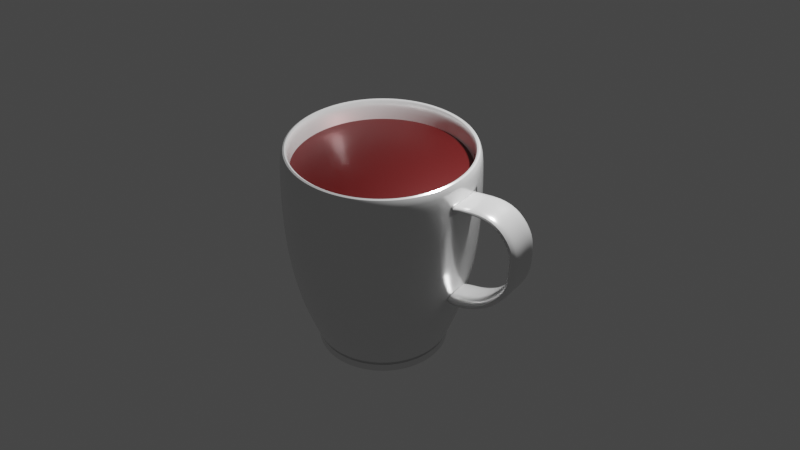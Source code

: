 # Source: Coffee.blend  (saved by Blender 3.5.10; exported with 4.5.12 LTS)
import bpy
from mathutils import Matrix  # noqa: F401  (used for matrix-valued properties, if any)

bpy.ops.wm.read_factory_settings(use_empty=True)
scene = bpy.context.scene
scene.name = 'Scene'

# ---- collections
col_collection = bpy.data.collections.new('Collection'); scene.collection.children.link(col_collection)

# ---- materials (node trees are filled in below, after node groups)
mat_material_002 = bpy.data.materials.new('Material.002')
mat_material_002.use_transparent_shadow = False
mat_material_003 = bpy.data.materials.new('Material.003')
mat_material_003.use_transparent_shadow = False

# ---- node groups
ng_auto_smooth = bpy.data.node_groups.new('Auto Smooth', 'GeometryNodeTree')
_s = ng_auto_smooth.interface.new_socket(name='Geometry', in_out='OUTPUT', socket_type='NodeSocketGeometry')
_s = ng_auto_smooth.interface.new_socket(name='Geometry', in_out='INPUT', socket_type='NodeSocketGeometry')
_s = ng_auto_smooth.interface.new_socket(name='Angle', in_out='INPUT', socket_type='NodeSocketFloat')
_s.subtype = 'ANGLE'
_s.min_value = 0.0
_s.max_value = 3.142
ng_auto_smooth.is_modifier = True
_N = ng_auto_smooth.nodes; _L = ng_auto_smooth.links
n0 = _N.new('NodeGroupOutput'); n0.name = 'Group Output'; n0.location = (480, -100)
n1 = _N.new('NodeGroupInput'); n1.name = 'Group Input'; n1.location = (-420, -300)
n2 = _N.new('NodeGroupInput'); n2.name = 'Group Input.001'; n2.location = (-60, -100)
n3 = _N.new('GeometryNodeSetShadeSmooth'); n3.name = 'Set Shade Smooth'; n3.location = (120, -100)
n3.domain = 'EDGE'
n4 = _N.new('GeometryNodeSetShadeSmooth'); n4.name = 'Set Shade Smooth.001'; n4.location = (300, -100)
n5 = _N.new('GeometryNodeInputMeshEdgeAngle'); n5.name = 'Edge Angle'; n5.location = (-420, -220)
n6 = _N.new('GeometryNodeInputEdgeSmooth'); n6.name = 'Is Edge Smooth'; n6.location = (-60, -160)
n7 = _N.new('GeometryNodeInputShadeSmooth'); n7.name = 'Is Face Smooth'; n7.location = (-240, -340)
n8 = _N.new('FunctionNodeBooleanMath'); n8.name = 'Boolean Math'; n8.location = (-60, -220)
n9 = _N.new('FunctionNodeCompare'); n9.name = 'Compare'; n9.location = (-240, -180)
n9.operation = 'LESS_EQUAL'
_L.new(n5.outputs[0], n9.inputs[0])
_L.new(n4.outputs[0], n0.inputs[0])
_L.new(n1.outputs[1], n9.inputs[1])
_L.new(n9.outputs[0], n8.inputs[0])
_L.new(n7.outputs[0], n8.inputs[1])
_L.new(n2.outputs[0], n3.inputs[0])
_L.new(n6.outputs[0], n3.inputs[1])
_L.new(n3.outputs[0], n4.inputs[0])
_L.new(n8.outputs[0], n3.inputs[2])
n0.is_active_output = True

# ---- material node trees
mat_material_002.use_nodes = True; mat_material_002.node_tree.nodes.clear()
_N = mat_material_002.node_tree.nodes; _L = mat_material_002.node_tree.links
n0 = _N.new('ShaderNodeBsdfPrincipled'); n0.name = 'Principled BSDF'; n0.location = (10, 300)
n0.distribution = 'GGX'
n0.subsurface_method = 'RANDOM_WALK_SKIN'
n0.inputs[1].default_value = 0.5046
n0.inputs[2].default_value = 0.2064
n0.inputs[3].default_value = 1.45
n0.inputs[27].default_value = (0.0, 0.0, 0.0, 1.0)
n0.inputs[28].default_value = 1.0
n1 = _N.new('ShaderNodeOutputMaterial'); n1.name = 'Material Output'; n1.location = (300, 300)
_L.new(n0.outputs[0], n1.inputs[0])
n1.is_active_output = True
mat_material_003.use_nodes = True; mat_material_003.node_tree.nodes.clear()
_N = mat_material_003.node_tree.nodes; _L = mat_material_003.node_tree.links
n0 = _N.new('ShaderNodeBsdfPrincipled'); n0.name = 'Principled BSDF'; n0.location = (10, 300)
n0.distribution = 'GGX'
n0.subsurface_method = 'RANDOM_WALK_SKIN'
n0.inputs[0].default_value = (0.0931, 0.005986, 0.005986, 1.0)
n0.inputs[1].default_value = 0.5046
n0.inputs[2].default_value = 0.4541
n0.inputs[3].default_value = 1.45
n0.inputs[27].default_value = (0.0, 0.0, 0.0, 1.0)
n0.inputs[28].default_value = 1.0
n1 = _N.new('ShaderNodeOutputMaterial'); n1.name = 'Material Output'; n1.location = (300, 300)
_L.new(n0.outputs[0], n1.inputs[0])
n1.is_active_output = True

# ---- world
world_world = bpy.data.worlds.new('World'); scene.world = world_world
world_world.use_nodes = True; world_world.node_tree.nodes.clear()
_N = world_world.node_tree.nodes; _L = world_world.node_tree.links
n0 = _N.new('ShaderNodeOutputWorld'); n0.name = 'World Output'; n0.location = (300, 300)
n1 = _N.new('ShaderNodeBackground'); n1.name = 'Background'; n1.location = (10, 300)
n1.inputs[0].default_value = (0.05088, 0.05088, 0.05088, 1.0)
_L.new(n1.outputs[0], n0.inputs[0])
n0.is_active_output = True
world_world.color = (0.05088, 0.05088, 0.05088)
world_world.use_sun_shadow = False
world_world.sun_shadow_jitter_overblur = 0.0

# ---- cameras
cam_camera = bpy.data.cameras.new('Camera')
cam_camera.clip_end = 100.0
cam_camera.ortho_scale = 7.314

# ---- lights
light_light = bpy.data.lights.new('Light', 'POINT')
light_light.transmission_factor = 0.0
light_light.energy = 1000.0
light_light.shadow_soft_size = 0.1
light_light.shadow_maximum_resolution = 0.006
light_light.use_absolute_resolution = True

# ---- meshes
me_circle_001 = bpy.data.meshes.new('Circle.001')
me_circle_001.from_pydata([(-0.1516, 0.7621, 0.01762), (-7.27e-10, 0.777, 0.01762), (-0.2973, 0.7178, 0.01762), (-0.4317, 0.646, 0.01762), (-0.5494, 0.5494, 0.01762), (-0.646, 0.4317, 0.01762), (-0.7178, 0.2973, 0.01762), (-0.7621, 0.1516, 0.01762), (-0.777, 9.347e-10, 0.01762), (-0.7621, -0.1516, 0.01762), (-0.7178, -0.2973, 0.01762), (-0.646, -0.4317, 0.01762), (-0.5494, -0.5494, 0.01762), (-0.4317, -0.646, 0.01762), (-0.2973, -0.7178, 0.01762), (-0.1516, -0.7621, 0.01762), (-7.27e-10, -0.777, 0.01762), (0.1516, -0.7621, 0.01762), (0.2973, -0.7178, 0.01762), (0.4317, -0.646, 0.01762), (0.5494, -0.5494, 0.01762), (0.646, -0.4317, 0.01762), (0.7178, -0.2973, 0.01762), (0.7621, -0.1516, 0.01762), (0.777, 9.347e-10, 0.01762), (0.7621, 0.1516, 0.01762), (0.7178, 0.2973, 0.01762), (0.646, 0.4317, 0.01762), (0.5494, 0.5494, 0.01762), (0.4317, 0.646, 0.01762), (0.2973, 0.7178, 0.01762), (0.1516, 0.7621, 0.01762), (-0.1516, 0.7621, 0.01762), (-7.27e-10, 0.777, 0.01762), (-0.2973, 0.7178, 0.01762), (-0.4317, 0.646, 0.01762), (-0.5494, 0.5494, 0.01762), (-0.646, 0.4317, 0.01762), (-0.7178, 0.2973, 0.01762), (-0.7621, 0.1516, 0.01762), (-0.777, 9.347e-10, 0.01762), (-0.7621, -0.1516, 0.01762), (-0.7178, -0.2973, 0.01762), (-0.646, -0.4317, 0.01762), (-0.5494, -0.5494, 0.01762), (-0.4317, -0.646, 0.01762), (-0.2973, -0.7178, 0.01762), (-0.1516, -0.7621, 0.01762), (-7.27e-10, -0.777, 0.01762), (0.1516, -0.7621, 0.01762), (0.2973, -0.7178, 0.01762), (0.4317, -0.646, 0.01762), (0.5494, -0.5494, 0.01762), (0.646, -0.4317, 0.01762), (0.7178, -0.2973, 0.01762), (0.7621, -0.1516, 0.01762), (0.777, 9.347e-10, 0.01762), (0.7621, 0.1516, 0.01762), (0.7178, 0.2973, 0.01762), (0.646, 0.4317, 0.01762), (0.5494, 0.5494, 0.01762), (0.4317, 0.646, 0.01762), (0.2973, 0.7178, 0.01762), (0.1516, 0.7621, 0.01762), (-0.09872, 0.4963, 0.01762), (-7.27e-10, 0.506, 0.01762), (-0.1936, 0.4675, 0.01762), (-0.2811, 0.4207, 0.01762), (-0.3578, 0.3578, 0.01762), (-0.4207, 0.2811, 0.01762), (-0.4675, 0.1936, 0.01762), (-0.4963, 0.09872, 0.01762), (-0.506, 9.347e-10, 0.01762), (-0.4963, -0.09872, 0.01762), (-0.4675, -0.1936, 0.01762), (-0.4207, -0.2811, 0.01762), (-0.3578, -0.3578, 0.01762), (-0.2811, -0.4207, 0.01762), (-0.1936, -0.4675, 0.01762), (-0.09872, -0.4963, 0.01762), (-7.27e-10, -0.506, 0.01762), (0.09872, -0.4963, 0.01762), (0.1936, -0.4675, 0.01762), (0.2811, -0.4207, 0.01762), (0.3578, -0.3578, 0.01762), (0.4207, -0.2811, 0.01762), (0.4675, -0.1936, 0.01762), (0.4963, -0.09872, 0.01762), (0.506, 9.347e-10, 0.01762), (0.4963, 0.09872, 0.01762), (0.4675, 0.1936, 0.01762), (0.4207, 0.2811, 0.01762), (0.3578, 0.3578, 0.01762), (0.2811, 0.4207, 0.01762), (0.1936, 0.4675, 0.01762), (0.09872, 0.4963, 0.01762), (-0.2174, 1.093, 2.528), (1.387e-09, 1.115, 2.528), (-0.4265, 1.03, 2.528), (-0.6192, 0.9267, 2.528), (-0.7881, 0.7881, 2.528), (-0.9267, 0.6192, 2.528), (-1.03, 0.4265, 2.528), (-1.093, 0.2174, 2.528), (-1.115, -1.707e-09, 2.528), (-1.093, -0.2174, 2.528), (-1.03, -0.4265, 2.528), (-0.9267, -0.6192, 2.528), (-0.7881, -0.7881, 2.528), (-0.6192, -0.9267, 2.528), (-0.4265, -1.03, 2.528), (-0.2174, -1.093, 2.528), (1.387e-09, -1.115, 2.528), (0.2174, -1.093, 2.528), (0.4265, -1.03, 2.528), (0.6192, -0.9267, 2.528), (0.7881, -0.7881, 2.528), (0.9267, -0.6192, 2.528), (1.03, -0.4265, 2.528), (1.093, -0.2174, 2.528), (1.115, -1.707e-09, 2.528), (1.093, 0.2174, 2.528), (1.03, 0.4265, 2.528), (0.9267, 0.6192, 2.528), (0.7881, 0.7881, 2.528), (0.6192, 0.9267, 2.528), (0.4265, 1.03, 2.528), (0.2174, 1.093, 2.528), (-0.3827, 0.9239, 0.632), (-0.4255, 1.027, 1.264), (-0.434, 1.048, 1.896), (-0.2213, 1.112, 1.896), (-0.2169, 1.091, 1.264), (-0.1951, 0.9808, 0.632), (0.5556, 0.8315, 0.632), (0.6178, 0.9245, 1.264), (0.6301, 0.943, 1.896), (0.802, 0.802, 1.896), (0.7863, 0.7863, 1.264), (0.7071, 0.7071, 0.632), (0.0, -1.0, 0.632), (-2.085e-10, -1.112, 1.264), (-3.378e-10, -1.134, 1.896), (-0.2213, -1.112, 1.896), (-0.2169, -1.091, 1.264), (-0.1951, -0.9808, 0.632), (-0.5556, 0.8315, 0.632), (-0.6178, 0.9245, 1.264), (-0.6301, 0.943, 1.896), (0.3827, 0.9239, 0.632), (0.4255, 1.027, 1.264), (0.434, 1.048, 1.896), (0.1951, -0.9808, 0.632), (0.2169, -1.091, 1.264), (0.2213, -1.112, 1.896), (-0.7071, 0.7071, 0.632), (-0.7863, 0.7863, 1.264), (-0.802, 0.802, 1.896), (0.1951, 0.9808, 0.632), (0.2169, 1.091, 1.264), (0.2213, 1.112, 1.896), (0.3827, -0.9239, 0.632), (0.4255, -1.027, 1.264), (0.434, -1.048, 1.896), (-0.8315, 0.5556, 0.632), (-0.9245, 0.6178, 1.264), (-0.943, 0.6301, 1.896), (0.0, 1.0, 0.632), (-2.085e-10, 1.112, 1.264), (-3.378e-10, 1.134, 1.896), (0.5556, -0.8315, 0.632), (0.6178, -0.9245, 1.264), (0.6301, -0.943, 1.896), (-0.9239, 0.3827, 0.632), (-1.027, 0.4255, 1.264), (-1.048, 0.434, 1.896), (0.7071, -0.7071, 0.632), (0.7863, -0.7863, 1.264), (0.802, -0.802, 1.896), (-0.9808, 0.1951, 0.632), (-1.091, 0.2169, 1.264), (-1.112, 0.2213, 1.896), (0.8315, -0.5556, 0.632), (0.9245, -0.6178, 1.264), (0.943, -0.6301, 1.896), (-1.0, 0.0, 0.632), (-1.112, 3.127e-09, 1.264), (-1.134, 4.32e-09, 1.896), (0.9239, -0.3827, 0.632), (1.027, -0.4255, 1.264), (1.048, -0.434, 1.896), (-0.9808, -0.1951, 0.632), (-1.091, -0.2169, 1.264), (-1.112, -0.2213, 1.896), (0.9808, -0.1951, 0.632), (1.091, -0.2169, 1.264), (1.112, -0.2213, 1.896), (-0.9239, -0.3827, 0.632), (-1.027, -0.4255, 1.264), (-1.048, -0.434, 1.896), (1.0, 0.0, 0.632), (1.112, 3.127e-09, 1.264), (1.134, 4.32e-09, 1.896), (-0.8315, -0.5556, 0.632), (-0.9245, -0.6178, 1.264), (-0.943, -0.6301, 1.896), (0.9808, 0.1951, 0.632), (1.091, 0.2169, 1.264), (1.112, 0.2213, 1.896), (-0.7071, -0.7071, 0.632), (-0.7863, -0.7863, 1.264), (-0.802, -0.802, 1.896), (0.9239, 0.3827, 0.632), (1.027, 0.4255, 1.264), (1.048, 0.434, 1.896), (-0.5556, -0.8315, 0.632), (-0.6178, -0.9245, 1.264), (-0.6301, -0.943, 1.896), (0.8315, 0.5556, 0.632), (0.9245, 0.6178, 1.264), (0.943, 0.6301, 1.896), (-0.3827, -0.9239, 0.632), (-0.4255, -1.027, 1.264), (-0.434, -1.048, 1.896), (-0.4307, 1.04, 2.212), (0.6253, 0.9358, 2.212), (-1.169e-10, -1.126, 2.212), (-0.6253, 0.9358, 2.212), (0.4307, 1.04, 2.212), (0.2196, -1.104, 2.212), (-0.7959, 0.7959, 2.212), (0.2196, 1.104, 2.212), (0.4307, -1.04, 2.212), (-0.9358, 0.6253, 2.212), (-1.169e-10, 1.126, 2.212), (0.6253, -0.9358, 2.212), (-1.04, 0.4307, 2.212), (0.7959, -0.7959, 2.212), (-1.104, 0.2196, 2.212), (0.9358, -0.6253, 2.212), (-1.126, 9.351e-10, 2.212), (1.04, -0.4307, 2.212), (-1.104, -0.2196, 2.212), (1.106, -0.2196, 2.217), (-1.04, -0.4307, 2.212), (1.122, 2.207e-09, 2.202), (-0.9358, -0.6253, 2.212), (1.106, 0.2196, 2.217), (-0.7959, -0.7959, 2.212), (1.04, 0.4307, 2.212), (-0.6253, -0.9358, 2.212), (0.9358, 0.6253, 2.212), (-0.4307, -1.04, 2.212), (-0.2196, 1.104, 2.212), (0.7959, 0.7959, 2.212), (-0.2196, -1.104, 2.212), (-0.1697, 0.8532, 0.2632), (0.6151, 0.6151, 0.2632), (-0.1697, -0.8532, 0.2632), (-0.3329, 0.8037, 0.2632), (0.4833, 0.7233, 0.2632), (-4.798e-10, -0.8699, 0.2632), (-0.4833, 0.7233, 0.2632), (0.3329, 0.8037, 0.2632), (0.1697, -0.8532, 0.2632), (-0.6151, 0.6151, 0.2632), (0.1697, 0.8532, 0.2632), (0.3329, -0.8037, 0.2632), (-0.7233, 0.4833, 0.2632), (-4.798e-10, 0.8699, 0.2632), (0.4833, -0.7233, 0.2632), (-0.8037, 0.3329, 0.2632), (0.6151, -0.6151, 0.2632), (-0.8532, 0.1697, 0.2632), (0.7233, -0.4833, 0.2632), (-0.8699, 2.383e-09, 0.2632), (0.8037, -0.3329, 0.2632), (-0.8532, -0.1697, 0.2632), (0.8532, -0.1697, 0.2632), (-0.8037, -0.3329, 0.2632), (0.8699, 2.383e-09, 0.2632), (-0.7233, -0.4833, 0.2632), (0.8532, 0.1697, 0.2632), (-0.6151, -0.6151, 0.2632), (0.8037, 0.3329, 0.2632), (-0.4833, -0.7233, 0.2632), (0.7233, 0.4833, 0.2632), (-0.3329, -0.8037, 0.2632), (1.437, 0.2196, 2.25), (1.435, 1.49e-09, 2.228), (1.437, -0.2196, 2.25), (1.658, 0.2196, 2.176), (1.645, 1.471e-08, 2.159), (1.658, -0.2196, 2.176), (1.791, 0.2196, 1.982), (1.771, 4.466e-08, 1.976), (1.791, -0.2196, 1.982), (1.792, 0.2196, 1.809), (1.77, 7.132e-08, 1.809), (1.792, -0.2196, 1.809), (1.791, 0.2196, 1.532), (1.771, 1.13e-07, 1.538), (1.791, -0.2196, 1.532), (1.666, 0.2196, 1.339), (1.648, 1.433e-07, 1.352), (1.666, -0.2196, 1.339), (1.527, 0.2196, 1.18), (1.513, 1.703e-07, 1.197), (1.527, -0.2196, 1.18), (1.282, 0.2196, 1.041), (1.274, 1.91e-07, 1.062), (1.282, -0.2196, 1.041), (0.9683, 0.2196, 1.015), (0.9647, 1.996e-07, 1.036), (0.9683, -0.2196, 1.015), (-0.1516, 0.7621, 0.01762), (-7.27e-10, 0.777, 0.01762), (-0.2973, 0.7178, 0.01762), (-0.4317, 0.646, 0.01762), (-0.5494, 0.5494, 0.01762), (-0.646, 0.4317, 0.01762), (-0.7178, 0.2973, 0.01762), (-0.7621, 0.1516, 0.01762), (-0.777, 9.347e-10, 0.01762), (-0.7621, -0.1516, 0.01762), (-0.7178, -0.2973, 0.01762), (-0.646, -0.4317, 0.01762), (-0.5494, -0.5494, 0.01762), (-0.4317, -0.646, 0.01762), (-0.2973, -0.7178, 0.01762), (-0.1516, -0.7621, 0.01762), (-7.27e-10, -0.777, 0.01762), (0.1516, -0.7621, 0.01762), (0.2973, -0.7178, 0.01762), (0.4317, -0.646, 0.01762), (0.5494, -0.5494, 0.01762), (0.646, -0.4317, 0.01762), (0.7178, -0.2973, 0.01762), (0.7621, -0.1516, 0.01762), (0.777, 9.347e-10, 0.01762), (0.7621, 0.1516, 0.01762), (0.7178, 0.2973, 0.01762), (0.646, 0.4317, 0.01762), (0.5494, 0.5494, 0.01762), (0.4317, 0.646, 0.01762), (0.2973, 0.7178, 0.01762), (0.1516, 0.7621, 0.01762)], [], [(22, 23, 55, 54), (66, 64, 65, 95, 94, 93, 92, 91, 90, 89, 88, 87, 86, 85, 84, 83, 82, 81, 80, 79, 78, 77, 76, 75, 74, 73, 72, 71, 70, 69, 68, 67), (57, 58, 341, 340), (9, 10, 42, 41), (23, 24, 56, 55), (10, 11, 43, 42), (24, 25, 57, 56), (11, 12, 44, 43), (25, 26, 58, 57), (12, 13, 45, 44), (26, 27, 59, 58), (13, 14, 46, 45), (1, 0, 32, 33), (27, 28, 60, 59), (14, 15, 47, 46), (0, 2, 34, 32), (28, 29, 61, 60), (15, 16, 48, 47), (2, 3, 35, 34), (29, 30, 62, 61), (16, 17, 49, 48), (3, 4, 36, 35), (30, 31, 63, 62), (17, 18, 50, 49), (4, 5, 37, 36), (31, 1, 33, 63), (18, 19, 51, 50), (5, 6, 38, 37), (19, 20, 52, 51), (6, 7, 39, 38), (20, 21, 53, 52), (7, 8, 40, 39), (21, 22, 54, 53), (8, 9, 41, 40), (253, 224, 98, 96), (44, 45, 328, 327), (58, 59, 342, 341), (45, 46, 329, 328), (33, 32, 315, 316), (59, 60, 343, 342), (46, 47, 330, 329), (32, 34, 317, 315), (60, 61, 344, 343), (47, 48, 331, 330), (34, 35, 318, 317), (61, 62, 345, 344), (48, 49, 332, 331), (35, 36, 319, 318), (62, 63, 346, 345), (49, 50, 333, 332), (36, 37, 320, 319), (63, 33, 316, 346), (50, 51, 334, 333), (37, 38, 321, 320), (51, 52, 335, 334), (38, 39, 322, 321), (52, 53, 336, 335), (39, 40, 323, 322), (53, 54, 337, 336), (40, 41, 324, 323), (54, 55, 338, 337), (41, 42, 325, 324), (55, 56, 339, 338), (42, 43, 326, 325), (56, 57, 340, 339), (43, 44, 327, 326), (254, 225, 125, 124), (255, 226, 112, 111), (224, 227, 99, 98), (225, 228, 126, 125), (226, 229, 113, 112), (227, 230, 100, 99), (228, 231, 127, 126), (229, 232, 114, 113), (230, 233, 101, 100), (231, 234, 97, 127), (232, 235, 115, 114), (233, 236, 102, 101), (235, 237, 116, 115), (236, 238, 103, 102), (237, 239, 117, 116), (238, 240, 104, 103), (239, 241, 118, 117), (240, 242, 105, 104), (241, 243, 119, 118), (242, 244, 106, 105), (243, 245, 120, 119), (244, 246, 107, 106), (245, 247, 121, 120), (246, 248, 108, 107), (247, 249, 122, 121), (248, 250, 109, 108), (249, 251, 123, 122), (250, 252, 110, 109), (234, 253, 96, 97), (251, 254, 124, 123), (252, 255, 111, 110), (287, 258, 145, 221), (221, 145, 144, 222), (222, 144, 143, 223), (286, 257, 139, 218), (218, 139, 138, 219), (219, 138, 137, 220), (269, 256, 133, 167), (167, 133, 132, 168), (168, 132, 131, 169), (285, 287, 221, 215), (215, 221, 222, 216), (216, 222, 223, 217), (284, 286, 218, 212), (212, 218, 219, 213), (213, 219, 220, 214), (283, 285, 215, 209), (209, 215, 216, 210), (210, 216, 217, 211), (282, 284, 212, 206), (206, 212, 213, 207), (207, 213, 214, 208), (281, 283, 209, 203), (203, 209, 210, 204), (204, 210, 211, 205), (280, 282, 206, 200), (200, 206, 207, 201), (201, 207, 208, 202), (279, 281, 203, 197), (197, 203, 204, 198), (198, 204, 205, 199), (278, 280, 200, 194), (194, 200, 201, 195), (195, 201, 202, 196), (277, 279, 197, 191), (191, 197, 198, 192), (192, 198, 199, 193), (276, 278, 194, 188), (188, 194, 195, 189), (189, 195, 196, 190), (275, 277, 191, 185), (185, 191, 192, 186), (186, 192, 193, 187), (274, 276, 188, 182), (182, 188, 189, 183), (183, 189, 190, 184), (273, 275, 185, 179), (179, 185, 186, 180), (180, 186, 187, 181), (272, 274, 182, 176), (176, 182, 183, 177), (177, 183, 184, 178), (271, 273, 179, 173), (173, 179, 180, 174), (174, 180, 181, 175), (270, 272, 176, 170), (170, 176, 177, 171), (171, 177, 178, 172), (268, 271, 173, 164), (164, 173, 174, 165), (165, 174, 175, 166), (267, 270, 170, 161), (161, 170, 171, 162), (162, 171, 172, 163), (266, 269, 167, 158), (158, 167, 168, 159), (159, 168, 169, 160), (265, 268, 164, 155), (155, 164, 165, 156), (156, 165, 166, 157), (264, 267, 161, 152), (152, 161, 162, 153), (153, 162, 163, 154), (263, 266, 158, 149), (149, 158, 159, 150), (150, 159, 160, 151), (262, 265, 155, 146), (146, 155, 156, 147), (147, 156, 157, 148), (261, 264, 152, 140), (140, 152, 153, 141), (141, 153, 154, 142), (260, 263, 149, 134), (134, 149, 150, 135), (135, 150, 151, 136), (259, 262, 146, 128), (128, 146, 147, 129), (129, 147, 148, 130), (258, 261, 140, 145), (145, 140, 141, 144), (144, 141, 142, 143), (257, 260, 134, 139), (139, 134, 135, 138), (138, 135, 136, 137), (256, 259, 128, 133), (133, 128, 129, 132), (132, 129, 130, 131), (223, 143, 255, 252), (220, 137, 254, 251), (169, 131, 253, 234), (217, 223, 252, 250), (214, 220, 251, 249), (211, 217, 250, 248), (208, 214, 249, 247), (205, 211, 248, 246), (202, 208, 247, 245), (199, 205, 246, 244), (196, 202, 245, 243), (193, 199, 244, 242), (190, 196, 243, 241), (187, 193, 242, 240), (184, 190, 241, 239), (181, 187, 240, 238), (178, 184, 239, 237), (175, 181, 238, 236), (172, 178, 237, 235), (166, 175, 236, 233), (163, 172, 235, 232), (160, 169, 234, 231), (157, 166, 233, 230), (154, 163, 232, 229), (151, 160, 231, 228), (148, 157, 230, 227), (142, 154, 229, 226), (136, 151, 228, 225), (130, 148, 227, 224), (143, 142, 226, 255), (137, 136, 225, 254), (131, 130, 224, 253), (315, 317, 259, 256), (343, 344, 260, 257), (330, 331, 261, 258), (317, 318, 262, 259), (344, 345, 263, 260), (331, 332, 264, 261), (318, 319, 265, 262), (345, 346, 266, 263), (332, 333, 267, 264), (319, 320, 268, 265), (346, 316, 269, 266), (333, 334, 270, 267), (320, 321, 271, 268), (334, 335, 272, 270), (321, 322, 273, 271), (335, 336, 274, 272), (322, 323, 275, 273), (336, 337, 276, 274), (323, 324, 277, 275), (337, 338, 278, 276), (324, 325, 279, 277), (338, 339, 280, 278), (325, 326, 281, 279), (339, 340, 282, 280), (326, 327, 283, 281), (340, 341, 284, 282), (327, 328, 285, 283), (341, 342, 286, 284), (328, 329, 287, 285), (316, 315, 256, 269), (342, 343, 257, 286), (329, 330, 258, 287), (243, 245, 289, 290), (245, 247, 288, 289), (290, 289, 292, 293), (289, 288, 291, 292), (293, 292, 295, 296), (292, 291, 294, 295), (296, 295, 298, 299), (295, 294, 297, 298), (299, 298, 301, 302), (298, 297, 300, 301), (302, 301, 304, 305), (301, 300, 303, 304), (305, 304, 307, 308), (304, 303, 306, 307), (308, 307, 310, 311), (307, 306, 309, 310), (311, 310, 313, 314), (310, 309, 312, 313), (65, 64, 315, 316), (64, 66, 317, 315), (66, 67, 318, 317), (67, 68, 319, 318), (68, 69, 320, 319), (69, 70, 321, 320), (70, 71, 322, 321), (71, 72, 323, 322), (72, 73, 324, 323), (73, 74, 325, 324), (74, 75, 326, 325), (75, 76, 327, 326), (76, 77, 328, 327), (77, 78, 329, 328), (78, 79, 330, 329), (79, 80, 331, 330), (80, 81, 332, 331), (81, 82, 333, 332), (82, 83, 334, 333), (83, 84, 335, 334), (84, 85, 336, 335), (85, 86, 337, 336), (86, 87, 338, 337), (87, 88, 339, 338), (88, 89, 340, 339), (89, 90, 341, 340), (90, 91, 342, 341), (91, 92, 343, 342), (92, 93, 344, 343), (93, 94, 345, 344), (94, 95, 346, 345), (95, 65, 316, 346)])
me_circle_001.polygons.foreach_set('use_smooth', [True] * 307)
_uv = me_circle_001.uv_layers.new(name='UVMap')
_uv.uv.foreach_set('vector', [0.0, 0.0, 0.0, 0.0, 0.0, 0.0, 0.0, 0.0, 0.0, 0.0, 0.0, 0.0, 0.0, 0.0, 0.0, 0.0, 0.0, 0.0, 0.0, 0.0, 0.0, 0.0, 0.0, 0.0, 0.0, 0.0, 0.0, 0.0, 0.0, 0.0, 0.0, 0.0, 0.0, 0.0, 0.0, 0.0, 0.0, 0.0, 0.0, 0.0, 0.0, 0.0, 0.0, 0.0, 0.0, 0.0, 0.0, 0.0, 0.0, 0.0, 0.0, 0.0, 0.0, 0.0, 0.0, 0.0, 0.0, 0.0, 0.0, 0.0, 0.0, 0.0, 0.0, 0.0, 0.0, 0.0, 0.0, 0.0, 0.0, 0.0, 0.0, 0.0, 0.0, 0.0, 0.0, 0.0, 0.0, 0.0, 0.0, 0.0, 0.0, 0.0, 0.0, 0.0, 0.0, 0.0, 0.0, 0.0, 0.0, 0.0, 0.0, 0.0, 0.0, 0.0, 0.0, 0.0, 0.0, 0.0, 0.0, 0.0, 0.0, 0.0, 0.0, 0.0, 0.0, 0.0, 0.0, 0.0, 0.0, 0.0, 0.0, 0.0, 0.0, 0.0, 0.0, 0.0, 0.0, 0.0, 0.0, 0.0, 0.0, 0.0, 0.0, 0.0, 0.0, 0.0, 0.0, 0.0, 0.0, 0.0, 0.0, 0.0, 0.0, 0.0, 0.0, 0.0, 0.0, 0.0, 0.0, 0.0, 0.0, 0.0, 0.0, 0.0, 0.0, 0.0, 0.0, 0.0, 0.0, 0.0, 0.0, 0.0, 0.0, 0.0, 0.0, 0.0, 0.0, 0.0, 0.0, 0.0, 0.0, 0.0, 0.0, 0.0, 0.0, 0.0, 0.0, 0.0, 0.0, 0.0, 0.0, 0.0, 0.0, 0.0, 0.0, 0.0, 0.0, 0.0, 0.0, 0.0, 0.0, 0.0, 0.0, 0.0, 0.0, 0.0, 0.0, 0.0, 0.0, 0.0, 0.0, 0.0, 0.0, 0.0, 0.0, 0.0, 0.0, 0.0, 0.0, 0.0, 0.0, 0.0, 0.0, 0.0, 0.0, 0.0, 0.0, 0.0, 0.0, 0.0, 0.0, 0.0, 0.0, 0.0, 0.0, 0.0, 0.0, 0.0, 0.0, 0.0, 0.0, 0.0, 0.0, 0.0, 0.0, 0.0, 0.0, 0.0, 0.0, 0.0, 0.0, 0.0, 0.0, 0.0, 0.0, 0.0, 0.0, 0.0, 0.0, 0.0, 0.0, 0.0, 0.0, 0.0, 0.0, 0.0, 0.0, 0.0, 0.0, 0.0, 0.0, 0.0, 0.0, 0.0, 0.0, 0.0, 0.0, 0.0, 0.0, 0.0, 0.0, 0.0, 0.0, 0.0, 0.0, 0.0, 0.0, 0.0, 0.0, 0.0, 0.0, 0.0, 0.0, 0.0, 0.0, 0.0, 0.0, 0.0, 0.0, 0.0, 0.0, 0.0, 0.0, 0.0, 0.0, 0.0, 0.0, 0.0, 0.0, 0.0, 0.0, 0.0, 0.0, 0.0, 0.0, 0.0, 0.0, 0.0, 0.0, 0.0, 0.0, 0.0, 0.0, 0.0, 0.0, 0.0, 0.0, 0.0, 0.0, 0.0, 0.0, 0.0, 0.0, 0.0, 0.0, 0.0, 0.0, 0.0, 0.0, 0.0, 0.0, 0.0, 0.0, 0.0, 0.0, 0.0, 0.0, 0.0, 0.0, 0.0, 0.0, 0.0, 0.0, 0.0, 0.0, 0.0, 0.0, 0.0, 0.0, 0.0, 0.0, 0.0, 0.0, 0.0, 0.0, 0.0, 0.0, 0.0, 0.0, 0.0, 0.0, 0.0, 0.0, 0.0, 0.0, 0.0, 0.0, 0.0, 0.0, 0.0, 0.0, 0.0, 0.0, 0.0, 0.0, 0.0, 0.0, 0.0, 0.0, 0.0, 0.0, 0.0, 0.0, 0.0, 0.0, 0.0, 0.0, 0.0, 0.0, 0.0, 0.0, 0.0, 0.0, 0.0, 0.0, 0.0, 0.0, 0.0, 0.0, 0.0, 0.0, 0.0, 0.0, 0.0, 0.0, 0.0, 0.0, 0.0, 0.0, 0.0, 0.0, 0.0, 0.0, 0.0, 0.0, 0.0, 0.0, 0.0, 0.0, 0.0, 0.0, 0.0, 0.0, 0.0, 0.0, 0.0, 0.0, 0.0, 0.0, 0.0, 0.0, 0.0, 0.0, 0.0, 0.0, 0.0, 0.0, 0.0, 0.0, 0.0, 0.0, 0.0, 0.0, 0.0, 0.0, 0.0, 0.0, 0.0, 0.0, 0.0, 0.0, 0.0, 0.0, 0.0, 0.0, 0.0, 0.0, 0.0, 0.0, 0.0, 0.0, 0.0, 0.0, 0.0, 0.0, 0.0, 0.0, 0.0, 0.0, 0.0, 0.0, 0.0, 0.0, 0.0, 0.0, 0.0, 0.0, 0.0, 0.0, 0.0, 0.0, 0.0, 0.0, 0.0, 0.0, 0.0, 0.0, 0.0, 0.0, 0.0, 0.0, 0.0, 0.0, 0.0, 0.0, 0.0, 0.0, 0.0, 0.0, 0.0, 0.0, 0.0, 0.0, 0.0, 0.0, 0.0, 0.0, 0.0, 0.0, 0.0, 0.0, 0.0, 0.0, 0.0, 0.0, 0.0, 0.0, 0.0, 0.0, 0.0, 0.0, 0.0, 0.0, 0.0, 0.0, 0.0, 0.0, 0.0, 0.0, 0.0, 0.0, 0.0, 0.0, 0.0, 0.0, 0.0, 0.0, 0.0, 0.0, 0.0, 0.0, 0.0, 0.0, 0.0, 0.0, 0.0, 0.0, 0.0, 0.0, 0.0, 0.0, 0.0, 0.0, 0.0, 0.0, 0.0, 0.0, 0.0, 0.0, 0.0, 0.0, 0.0, 0.0, 0.0, 0.0, 0.0, 0.0, 0.0, 0.0, 0.0, 0.0, 0.0, 0.0, 0.0, 0.0, 0.0, 0.0, 0.0, 0.0, 0.0, 0.0, 0.0, 0.0, 0.0, 0.0, 0.0, 0.0, 0.0, 0.0, 0.0, 0.0, 0.0, 0.0, 0.0, 0.0, 0.0, 0.0, 0.0, 0.0, 0.0, 0.0, 0.0, 0.0, 0.0, 0.0, 0.0, 0.0, 0.0, 0.0, 0.0, 0.0, 0.0, 0.0, 0.0, 0.0, 0.0, 0.0, 0.0, 0.0, 0.0, 0.0, 0.0, 0.0, 0.0, 0.0, 0.0, 0.0, 0.0, 0.0, 0.0, 0.0, 0.0, 0.0, 0.0, 0.0, 0.0, 0.0, 0.0, 0.0, 0.0, 0.0, 0.0, 0.0, 0.0, 0.0, 0.0, 0.0, 0.0, 0.0, 0.0, 0.0, 0.0, 0.0, 0.0, 0.0, 0.0, 0.0, 0.0, 0.0, 0.0, 0.0, 0.0, 0.0, 0.0, 0.0, 0.0, 0.0, 0.0, 0.0, 0.0, 0.0, 0.0, 0.0, 0.0, 0.0, 0.0, 0.0, 0.0, 0.0, 0.0, 0.0, 0.0, 0.0, 0.0, 0.0, 0.0, 0.0, 0.0, 0.0, 0.0, 0.0, 0.0, 0.0, 0.0, 0.0, 0.0, 0.0, 0.0, 0.0, 0.0, 0.0, 0.0, 0.0, 0.0, 0.0, 0.0, 0.0, 0.0, 0.0, 0.0, 0.0, 0.0, 0.0, 0.0, 0.0, 0.0, 0.0, 0.0, 0.0, 0.0, 0.0, 0.0, 0.0, 0.0, 0.0, 0.0, 0.0, 0.0, 0.0, 0.0, 0.0, 0.0, 0.0, 0.0, 0.0, 0.0, 0.0, 0.0, 0.0, 0.0, 0.0, 0.0, 0.0, 0.0, 0.0, 0.0, 0.0, 0.0, 0.0, 0.0, 0.0, 0.0, 0.0, 0.0, 0.0, 0.0, 0.0, 0.0, 0.0, 0.0, 0.0, 0.0, 0.0, 0.0, 0.0, 0.0, 0.0, 0.0, 0.0, 0.0, 0.0, 0.0, 0.0, 0.0, 0.0, 0.0, 0.0, 0.0, 0.0, 0.0, 0.0, 0.0, 0.0, 0.0, 0.0, 0.0, 0.0, 0.0, 0.0, 0.0, 0.0, 0.0, 0.0, 0.0, 0.0, 0.0, 0.0, 0.0, 0.0, 0.0, 0.0, 0.0, 0.0, 0.0, 0.0, 0.0, 0.0, 0.0, 0.0, 0.0, 0.0, 0.0, 0.0, 0.0, 0.0, 0.0, 0.0, 0.0, 0.0, 0.0, 0.0, 0.0, 0.0, 0.0, 0.0, 0.0, 0.0, 0.0, 0.0, 0.0, 0.0, 0.0, 0.0, 0.0, 0.0, 0.0, 0.0, 0.0, 0.0, 0.0, 0.0, 0.0, 0.0, 0.0, 0.0, 0.0, 0.0, 0.0, 0.0, 0.0, 0.0, 0.0, 0.0, 0.0, 0.0, 0.0, 0.0, 0.0, 0.0, 0.0, 0.0, 0.0, 0.0, 0.0, 0.0, 0.0, 0.0, 0.0, 0.0, 0.0, 0.0, 0.0, 0.0, 0.0, 0.0, 0.0, 0.0, 0.0, 0.0, 0.0, 0.0, 0.0, 0.0, 0.0, 0.0, 0.0, 0.0, 0.0, 0.0, 0.0, 0.0, 0.0, 0.0, 0.0, 0.0, 0.0, 0.0, 0.0, 0.0, 0.0, 0.0, 0.0, 0.0, 0.0, 0.0, 0.0, 0.0, 0.0, 0.0, 0.0, 0.0, 0.0, 0.0, 0.0, 0.0, 0.0, 0.0, 0.0, 0.0, 0.0, 0.0, 0.0, 0.0, 0.0, 0.0, 0.0, 0.0, 0.0, 0.0, 0.0, 0.0, 0.0, 0.0, 0.0, 0.0, 0.0, 0.0, 0.0, 0.0, 0.0, 0.0, 0.0, 0.0, 0.0, 0.0, 0.0, 0.0, 0.0, 0.0, 0.0, 0.0, 0.0, 0.0, 0.0, 0.0, 0.0, 0.0, 0.0, 0.0, 0.0, 0.0, 0.0, 0.0, 0.0, 0.0, 0.0, 0.0, 0.0, 0.0, 0.0, 0.0, 0.0, 0.0, 0.0, 0.0, 0.0, 0.0, 0.0, 0.0, 0.0, 0.0, 0.0, 0.0, 0.0, 0.0, 0.0, 0.0, 0.0, 0.0, 0.0, 0.0, 0.0, 0.0, 0.0, 0.0, 0.0, 0.0, 0.0, 0.0, 0.0, 0.0, 0.0, 0.0, 0.0, 0.0, 0.0, 0.0, 0.0, 0.0, 0.0, 0.0, 0.0, 0.0, 0.0, 0.0, 0.0, 0.0, 0.0, 0.0, 0.0, 0.0, 0.0, 0.0, 0.0, 0.0, 0.0, 0.0, 0.0, 0.0, 0.0, 0.0, 0.0, 0.0, 0.0, 0.0, 0.0, 0.0, 0.0, 0.0, 0.0, 0.0, 0.0, 0.0, 0.0, 0.0, 0.0, 0.0, 0.0, 0.0, 0.0, 0.0, 0.0, 0.0, 0.0, 0.0, 0.0, 0.0, 0.0, 0.0, 0.0, 0.0, 0.0, 0.0, 0.0, 0.0, 0.0, 0.0, 0.0, 0.0, 0.0, 0.0, 0.0, 0.0, 0.0, 0.0, 0.0, 0.0, 0.0, 0.0, 0.0, 0.0, 0.0, 0.0, 0.0, 0.0, 0.0, 0.0, 0.0, 0.0, 0.0, 0.0, 0.0, 0.0, 0.0, 0.0, 0.0, 0.0, 0.0, 0.0, 0.0, 0.0, 0.0, 0.0, 0.0, 0.0, 0.0, 0.0, 0.0, 0.0, 0.0, 0.0, 0.0, 0.0, 0.0, 0.0, 0.0, 0.0, 0.0, 0.0, 0.0, 0.0, 0.0, 0.0, 0.0, 0.0, 0.0, 0.0, 0.0, 0.0, 0.0, 0.0, 0.0, 0.0, 0.0, 0.0, 0.0, 0.0, 0.0, 0.0, 0.0, 0.0, 0.0, 0.0, 0.0, 0.0, 0.0, 0.0, 0.0, 0.0, 0.0, 0.0, 0.0, 0.0, 0.0, 0.0, 0.0, 0.0, 0.0, 0.0, 0.0, 0.0, 0.0, 0.0, 0.0, 0.0, 0.0, 0.0, 0.0, 0.0, 0.0, 0.0, 0.0, 0.0, 0.0, 0.0, 0.0, 0.0, 0.0, 0.0, 0.0, 0.0, 0.0, 0.0, 0.0, 0.0, 0.0, 0.0, 0.0, 0.0, 0.0, 0.0, 0.0, 0.0, 0.0, 0.0, 0.0, 0.0, 0.0, 0.0, 0.0, 0.0, 0.0, 0.0, 0.0, 0.0, 0.0, 0.0, 0.0, 0.0, 0.0, 0.0, 0.0, 0.0, 0.0, 0.0, 0.0, 0.0, 0.0, 0.0, 0.0, 0.0, 0.0, 0.0, 0.0, 0.0, 0.0, 0.0, 0.0, 0.0, 0.0, 0.0, 0.0, 0.0, 0.0, 0.0, 0.0, 0.0, 0.0, 0.0, 0.0, 0.0, 0.0, 0.0, 0.0, 0.0, 0.0, 0.0, 0.0, 0.0, 0.0, 0.0, 0.0, 0.0, 0.0, 0.0, 0.0, 0.0, 0.0, 0.0, 0.0, 0.0, 0.0, 0.0, 0.0, 0.0, 0.0, 0.0, 0.0, 0.0, 0.0, 0.0, 0.0, 0.0, 0.0, 0.0, 0.0, 0.0, 0.0, 0.0, 0.0, 0.0, 0.0, 0.0, 0.0, 0.0, 0.0, 0.0, 0.0, 0.0, 0.0, 0.0, 0.0, 0.0, 0.0, 0.0, 0.0, 0.0, 0.0, 0.0, 0.0, 0.0, 0.0, 0.0, 0.0, 0.0, 0.0, 0.0, 0.0, 0.0, 0.0, 0.0, 0.0, 0.0, 0.0, 0.0, 0.0, 0.0, 0.0, 0.0, 0.0, 0.0, 0.0, 0.0, 0.0, 0.0, 0.0, 0.0, 0.0, 0.0, 0.0, 0.0, 0.0, 0.0, 0.0, 0.0, 0.0, 0.0, 0.0, 0.0, 0.0, 0.0, 0.0, 0.0, 0.0, 0.0, 0.0, 0.0, 0.0, 0.0, 0.0, 0.0, 0.0, 0.0, 0.0, 0.0, 0.0, 0.0, 0.0, 0.0, 0.0, 0.0, 0.0, 0.0, 0.0, 0.0, 0.0, 0.0, 0.0, 0.0, 0.0, 0.0, 0.0, 0.0, 0.0, 0.0, 0.0, 0.0, 0.0, 0.0, 0.0, 0.0, 0.0, 0.0, 0.0, 0.0, 0.0, 0.0, 0.0, 0.0, 0.0, 0.0, 0.0, 0.0, 0.0, 0.0, 0.0, 0.0, 0.0, 0.0, 0.0, 0.0, 0.0, 0.0, 0.0, 0.0, 0.0, 0.0, 0.0, 0.0, 0.0, 0.0, 0.0, 0.0, 0.0, 0.0, 0.0, 0.0, 0.0, 0.0, 0.0, 0.0, 0.0, 0.0, 0.0, 0.0, 0.0, 0.0, 0.0, 0.0, 0.0, 0.0, 0.0, 0.0, 0.0, 0.0, 0.0, 0.0, 0.0, 0.0, 0.0, 0.0, 0.0, 0.0, 0.0, 0.0, 0.0, 0.0, 0.0, 0.0, 0.0, 0.0, 0.0, 0.0, 0.0, 0.0, 0.0, 0.0, 0.0, 0.0, 0.0, 0.0, 0.0, 0.0, 0.0, 0.0, 0.0, 0.0, 0.0, 0.0, 0.0, 0.0, 0.0, 0.0, 0.0, 0.0, 0.0, 0.0, 0.0, 0.0, 0.0, 0.0, 0.0, 0.0, 0.0, 0.0, 0.0, 0.0, 0.0, 0.0, 0.0, 0.0, 0.0, 0.0, 0.0, 0.0, 0.0, 0.0, 0.0, 0.0, 0.0, 0.0, 0.0, 0.0, 0.0, 0.0, 0.0, 0.0, 0.0, 0.0, 0.0, 0.0, 0.0, 0.0, 0.0, 0.0, 0.0, 0.0, 0.0, 0.0, 0.0, 0.0, 0.0, 0.0, 0.0, 0.0, 0.0, 0.0, 0.0, 0.0, 0.0, 0.0, 0.0, 0.0, 0.0, 0.0, 0.0, 0.0, 0.0, 0.0, 0.0, 0.0, 0.0, 0.0, 0.0, 0.0, 0.0, 0.0, 0.0, 0.0, 0.0, 0.0, 0.0, 0.0, 0.0, 0.0, 0.0, 0.0, 0.0, 0.0, 0.0, 0.0, 0.0, 0.0, 0.0, 0.0, 0.0, 0.0, 0.0, 0.0, 0.0, 0.0, 0.0, 0.0, 0.0, 0.0, 0.0, 0.0, 0.0, 0.0, 0.0, 0.0, 0.0, 0.0, 0.0, 0.0, 0.0, 0.0, 0.0, 0.0, 0.0, 0.0, 0.0, 0.0, 0.0, 0.0, 0.0, 0.0, 0.0, 0.0, 0.0, 0.0, 0.0, 0.0, 0.0, 0.0, 0.0, 0.0, 0.0, 0.0, 0.0, 0.0, 0.0, 0.0, 0.0, 0.0, 0.0, 0.0, 0.0, 0.0, 0.0, 0.0, 0.0, 0.0, 0.0, 0.0, 0.0, 0.0, 0.0, 0.0, 0.0, 0.0, 0.0, 0.0, 0.0, 0.0, 0.0, 0.0, 0.0, 0.0, 0.0, 0.0, 0.0, 0.0, 0.0, 0.0, 0.0, 0.0, 0.0, 0.0, 0.0, 0.0, 0.0, 0.0, 0.0, 0.0, 0.0, 0.0, 0.0, 0.0, 0.0, 0.0, 0.0, 0.0, 0.0, 0.0, 0.0, 0.0, 0.0, 0.0, 0.0, 0.0, 0.0, 0.0, 0.0, 0.0, 0.0, 0.0, 0.0, 0.0, 0.0, 0.0, 0.0, 0.0, 0.0, 0.0, 0.0, 0.0, 0.0, 0.0, 0.0, 0.0, 0.0, 0.0, 0.0, 0.0, 0.0, 0.0, 0.0, 0.0, 0.0, 0.0, 0.0, 0.0, 0.0, 0.0, 0.0, 0.0, 0.0, 0.0, 0.0, 0.0, 0.0, 0.0, 0.0, 0.0, 0.0, 0.0, 0.0, 0.0, 0.0, 0.0, 0.0, 0.0, 0.0, 0.0, 0.0, 0.0, 0.0, 0.0, 0.0, 0.0, 0.0, 0.0, 0.0, 0.0, 0.0, 0.0, 0.0, 0.0, 0.0, 0.0, 0.0, 0.0, 0.0, 0.0, 0.0, 0.0, 0.0, 0.0, 0.0, 0.0, 0.0, 0.0, 0.0, 0.0, 0.0, 0.0, 0.0, 0.0, 0.0, 0.0, 0.0, 0.0, 0.0, 0.0, 0.0, 0.0, 0.0, 0.0, 0.0, 0.0, 0.0, 0.0, 0.0, 0.0, 0.0, 0.0, 0.0, 0.0, 0.0, 0.0, 0.0, 0.0, 0.0, 0.0, 0.0, 0.0, 0.0, 0.0, 0.0, 0.0, 0.0, 0.0, 0.0, 0.0, 0.0, 0.0, 0.0, 0.0, 0.0, 0.0, 0.0, 0.0, 0.0, 0.0, 0.0, 0.0, 0.0, 0.0, 0.0, 0.0, 0.0, 0.0, 0.0, 0.0, 0.0, 0.0, 0.0, 0.0, 0.0, 0.0, 0.0, 0.0, 0.0, 0.0, 0.0, 0.0, 0.0, 0.0, 0.0, 0.0, 0.0, 0.0, 0.0, 0.0, 0.0, 0.0, 0.0, 0.0, 0.0, 0.0, 0.0, 0.0, 0.0, 0.0, 0.0, 0.0, 0.0, 0.0, 0.0, 0.0, 0.0, 0.0, 0.0, 0.0, 0.0, 0.0, 0.0, 0.0, 0.0, 0.0, 0.0, 0.0, 0.0, 0.0, 0.0, 0.0, 0.0, 0.0, 0.0, 0.0, 0.0, 0.0, 0.0, 0.0, 0.0, 0.0, 0.0, 0.0, 0.0, 0.0, 0.0, 0.0, 0.0, 0.0, 0.0, 0.0, 0.0, 0.0, 0.0, 0.0, 0.0, 0.0, 0.0, 0.0, 0.0, 0.0, 0.0, 0.0, 0.0, 0.0, 0.0, 0.0, 0.0, 0.0, 0.0, 0.0, 0.0, 0.0, 0.0, 0.0, 0.0, 0.0, 0.0, 0.0, 0.0, 0.0, 0.0, 0.0, 0.0, 0.0, 0.0, 0.0, 0.0, 0.0, 0.0, 0.0, 0.0, 0.0, 0.0, 0.0, 0.0, 0.0, 0.0, 0.0, 0.0, 0.0, 0.0, 0.0, 0.0, 0.0, 0.0, 0.0, 0.0, 0.0, 0.0, 0.0, 0.0, 0.0, 0.0, 0.0, 0.0, 0.0, 0.0, 0.0, 0.0, 0.0, 0.0, 0.0, 0.0, 0.0, 0.0, 0.0, 0.0, 0.0, 0.0, 0.0, 0.0, 0.0, 0.0, 0.0, 0.0, 0.0, 0.0, 0.0, 0.0, 0.0, 0.0, 0.0, 0.0, 0.0, 0.0, 0.0, 0.0, 0.0, 0.0, 0.0, 0.0, 0.0, 0.0, 0.0, 0.0, 0.0, 0.0, 0.0, 0.0, 0.0, 0.0, 0.0, 0.0, 0.0, 0.0, 0.0, 0.0, 0.0, 0.0, 0.0, 0.0, 0.0, 0.0, 0.0, 0.0, 0.0, 0.0, 0.0, 0.0, 0.0, 0.0, 0.0, 0.0, 0.0, 0.0, 0.0, 0.0, 0.0, 0.0, 0.0, 0.0, 0.0, 0.0, 0.0, 0.0, 0.0, 0.0, 0.0, 0.0, 0.0, 0.0, 0.0, 0.0, 0.0, 0.0, 0.0, 0.0, 0.0, 0.0, 0.0, 0.0, 0.0, 0.0, 0.0, 0.0, 0.0, 0.0, 0.0, 0.0, 0.0, 0.0, 0.0, 0.0, 0.0, 0.0, 0.0, 0.0, 0.0, 0.0, 0.0, 0.0, 0.0, 0.0, 0.0, 0.0, 0.0, 0.0, 0.0, 0.0, 0.0, 0.0, 0.0, 0.0, 0.0, 0.0, 0.0, 0.0, 0.0, 0.0, 0.0, 0.0, 0.0, 0.0, 0.0, 0.0, 0.0, 0.0, 0.0, 0.0, 0.0, 0.0, 0.0, 0.0, 0.0, 0.0, 0.0, 0.0, 0.0, 0.0, 0.0, 0.0, 0.0, 0.0, 0.0, 0.0, 0.0, 0.0, 0.0, 0.0, 0.0, 0.0, 0.0, 0.0, 0.0, 0.0, 0.0, 0.0, 0.0, 0.0, 0.0, 0.0, 0.0, 0.0, 0.0, 0.0, 0.0, 0.0, 0.0, 0.0, 0.0, 0.0, 0.0, 0.0, 0.0, 0.0, 0.0, 0.0, 0.0, 0.0, 0.0, 0.0, 0.0, 0.0, 0.0, 0.0, 0.0, 0.0, 0.0, 0.0, 0.0, 0.0, 0.0, 0.0, 0.0, 0.0, 0.0, 0.0, 0.0, 0.0, 0.0, 0.0, 0.0, 0.0, 0.0, 0.0, 0.0, 0.0, 0.0, 0.0, 0.0, 0.0, 0.0, 0.0, 0.0, 0.0, 0.0, 0.0, 0.0, 0.0, 0.0, 0.0, 0.0, 0.0, 0.0, 0.0, 0.0, 0.0, 0.0, 0.0, 0.0, 0.0, 0.0, 0.0, 0.0, 0.0, 0.0, 0.0, 0.0, 0.0, 0.0, 0.0, 0.0, 0.0, 0.0, 0.0, 0.0, 0.0, 0.0, 0.0, 0.0, 0.0, 0.0, 0.0, 0.0, 0.0, 0.0, 0.0, 0.0, 0.0, 0.0, 0.0, 0.0, 0.0, 0.0, 0.0, 0.0, 0.0, 0.0, 0.0, 0.0, 0.0, 0.0, 0.0, 0.0, 0.0, 0.0, 0.0, 0.0, 0.0, 0.0, 0.0, 0.0, 0.0, 0.0, 0.0, 0.0, 0.0, 0.0, 0.0, 0.0, 0.0, 0.0, 0.0, 0.0, 0.0, 0.0, 0.0, 0.0, 0.0, 0.0, 0.0, 0.0, 0.0, 0.0, 0.0, 0.0, 0.0, 0.0, 0.0, 0.0, 0.0, 0.0, 0.0, 0.0, 0.0, 0.0, 0.0, 0.0, 0.0, 0.0, 0.0, 0.0, 0.0, 0.0, 0.0, 0.0, 0.0, 0.0, 0.0, 0.0, 0.0, 0.0, 0.0, 0.0, 0.0, 0.0, 0.0, 0.0, 0.0, 0.0, 0.0, 0.0, 0.0, 0.0, 0.0, 0.0, 0.0, 0.0, 0.0, 0.0, 0.0, 0.0, 0.0, 0.0, 0.0, 0.0, 0.0, 0.0, 0.0, 0.0, 0.0, 0.0, 0.0, 0.0, 0.0, 0.0, 0.0, 0.0, 0.0, 0.0, 0.0, 0.0, 0.0, 0.0, 0.0, 0.0, 0.0, 0.0, 0.0, 0.0, 0.0, 0.0, 0.0, 0.0, 0.0, 0.0, 0.0, 0.0, 0.0, 0.0, 0.0, 0.0, 0.0, 0.0, 0.0, 0.0, 0.0, 0.0, 0.0, 0.0, 0.0, 0.0, 0.0, 0.0, 0.0, 0.0, 0.0, 0.0, 0.0, 0.0, 0.0, 0.0, 0.0, 0.0, 0.0, 0.0, 0.0, 0.0, 0.0, 0.0, 0.0, 0.0, 0.0, 0.0, 0.0, 0.0, 0.0, 0.0, 0.0, 0.0, 0.0, 0.0, 0.0, 0.0, 0.0, 0.0, 0.0, 0.0, 0.0, 0.0, 0.0, 0.0, 0.0, 0.0, 0.0, 0.0, 0.0, 0.0, 0.0, 0.0, 0.0, 0.0, 0.0, 0.0, 0.0, 0.0, 0.0, 0.0, 0.0, 0.0, 0.0, 0.0, 0.0, 0.0, 0.0, 0.0, 0.0, 0.0, 0.0, 0.0, 0.0, 0.0, 0.0, 0.0, 0.0, 0.0, 0.0, 0.0, 0.0, 0.0, 0.0, 0.0, 0.0, 0.0, 0.0, 0.0, 0.0, 0.0, 0.0, 0.0, 0.0, 0.0, 0.0, 0.0, 0.0, 0.0, 0.0, 0.0, 0.0, 0.0, 0.0, 0.0, 0.0, 0.0, 0.0, 0.0, 0.0, 0.0, 0.0, 0.0, 0.0, 0.0, 0.0, 0.0, 0.0, 0.0, 0.0, 0.0, 0.0, 0.0, 0.0, 0.0, 0.0, 0.0, 0.0, 0.0, 0.0, 0.0, 0.0, 0.0, 0.0, 0.0, 0.0, 0.0, 0.0, 0.0, 0.0, 0.0, 0.0, 0.0, 0.0, 0.0, 0.0, 0.0, 0.0, 0.0, 0.0, 0.0, 0.0, 0.0, 0.0, 0.0, 0.0, 0.0, 0.0])
me_circle_001.materials.append(mat_material_002)
me_circle_001.update()
me_circle_002 = bpy.data.meshes.new('Circle.002')
me_circle_002.from_pydata([(-2.428e-09, 0.7994, 0.2177), (-0.156, 0.7841, 0.2177), (-0.3059, 0.7386, 0.2177), (-0.4441, 0.6647, 0.2177), (-0.5653, 0.5653, 0.2177), (-0.6647, 0.4441, 0.2177), (-0.7386, 0.3059, 0.2177), (-0.7841, 0.156, 0.2177), (-0.7994, 2.989e-09, 0.2177), (-0.7841, -0.156, 0.2177), (-0.7386, -0.3059, 0.2177), (-0.6647, -0.4441, 0.2177), (-0.5653, -0.5653, 0.2177), (-0.4441, -0.6647, 0.2177), (-0.3059, -0.7386, 0.2177), (-0.156, -0.7841, 0.2177), (-2.428e-09, -0.7994, 0.2177), (0.156, -0.7841, 0.2177), (0.3059, -0.7386, 0.2177), (0.4441, -0.6647, 0.2177), (0.5653, -0.5653, 0.2177), (0.6647, -0.4441, 0.2177), (0.7386, -0.3059, 0.2177), (0.7841, -0.156, 0.2177), (0.7994, 2.989e-09, 0.2177), (0.7841, 0.156, 0.2177), (0.7386, 0.3059, 0.2177), (0.6647, 0.4441, 0.2177), (0.5653, 0.5653, 0.2177), (0.4441, 0.6647, 0.2177), (0.3059, 0.7386, 0.2177), (0.156, 0.7841, 0.2177), (-0.156, 0.7841, 0.4883), (-2.428e-09, 0.7994, 0.4883), (-0.3059, 0.7386, 0.4883), (-0.4441, 0.6647, 0.4883), (-0.5653, 0.5653, 0.4883), (-0.6647, 0.4441, 0.4883), (-0.7386, 0.3059, 0.4883), (-0.7841, 0.156, 0.4883), (-0.7994, 2.989e-09, 0.4883), (-0.7841, -0.156, 0.4883), (-0.7386, -0.3059, 0.4883), (-0.6647, -0.4441, 0.4883), (-0.5653, -0.5653, 0.4883), (-0.4441, -0.6647, 0.4883), (-0.3059, -0.7386, 0.4883), (-0.156, -0.7841, 0.4883), (-2.428e-09, -0.7994, 0.4883), (0.156, -0.7841, 0.4883), (0.3059, -0.7386, 0.4883), (0.4441, -0.6647, 0.4883), (0.5653, -0.5653, 0.4883), (0.6647, -0.4441, 0.4883), (0.7386, -0.3059, 0.4883), (0.7841, -0.156, 0.4883), (0.7994, 2.989e-09, 0.4883), (0.7841, 0.156, 0.4883), (0.7386, 0.3059, 0.4883), (0.6647, 0.4441, 0.4883), (0.5653, 0.5653, 0.4883), (0.4441, 0.6647, 0.4883), (0.3059, 0.7386, 0.4883), (0.156, 0.7841, 0.4883), (-0.1496, 0.7522, 0.0), (-2.576e-09, 0.767, 0.0), (-0.2935, 0.7086, 0.0), (-0.4261, 0.6377, 0.0), (-0.5423, 0.5423, 0.0), (-0.6377, 0.4261, 0.0), (-0.7086, 0.2935, 0.0), (-0.7522, 0.1496, 0.0), (-0.767, 2.943e-09, 0.0), (-0.7522, -0.1496, 0.0), (-0.7086, -0.2935, 0.0), (-0.6377, -0.4261, 0.0), (-0.5423, -0.5423, 0.0), (-0.4261, -0.6377, 0.0), (-0.2935, -0.7086, 0.0), (-0.1496, -0.7522, 0.0), (-2.576e-09, -0.767, 0.0), (0.1496, -0.7522, 0.0), (0.2935, -0.7086, 0.0), (0.4261, -0.6377, 0.0), (0.5423, -0.5423, 0.0), (0.6377, -0.4261, 0.0), (0.7086, -0.2935, 0.0), (0.7522, -0.1496, 0.0), (0.767, 2.943e-09, 0.0), (0.7522, 0.1496, 0.0), (0.7086, 0.2935, 0.0), (0.6377, 0.4261, 0.0), (0.5423, 0.5423, 0.0), (0.4261, 0.6377, 0.0), (0.2935, 0.7086, 0.0), (0.1496, 0.7522, 0.0), (-0.2036, 1.024, 2.266), (-2.469e-09, 1.044, 2.266), (-0.3995, 0.9644, 2.266), (-0.5799, 0.8679, 2.266), (-0.7381, 0.7381, 2.266), (-0.8679, 0.5799, 2.266), (-0.9644, 0.3995, 2.266), (-1.024, 0.2036, 2.266), (-1.044, 4.13e-09, 2.266), (-1.024, -0.2036, 2.266), (-0.9644, -0.3995, 2.266), (-0.8679, -0.5799, 2.266), (-0.7381, -0.7381, 2.266), (-0.5799, -0.8679, 2.266), (-0.3995, -0.9644, 2.266), (-0.2036, -1.024, 2.266), (-2.469e-09, -1.044, 2.266), (0.2036, -1.024, 2.266), (0.3995, -0.9644, 2.266), (0.5799, -0.8679, 2.266), (0.7381, -0.7381, 2.266), (0.8679, -0.5799, 2.266), (0.9644, -0.3995, 2.266), (1.024, -0.2036, 2.266), (1.044, 4.13e-09, 2.266), (1.024, 0.2036, 2.266), (0.9644, 0.3995, 2.266), (0.8679, 0.5799, 2.266), (0.7381, 0.7381, 2.266), (0.5799, 0.8679, 2.266), (0.3995, 0.9644, 2.266), (0.2036, 1.024, 2.266)], [], [(1, 0, 31, 30, 29, 28, 27, 26, 25, 24, 23, 22, 21, 20, 19, 18, 17, 16, 15, 14, 13, 12, 11, 10, 9, 8, 7, 6, 5, 4, 3, 2), (44, 45, 77, 76), (17, 18, 50, 49), (4, 5, 37, 36), (31, 0, 33, 63), (18, 19, 51, 50), (5, 6, 38, 37), (19, 20, 52, 51), (6, 7, 39, 38), (20, 21, 53, 52), (7, 8, 40, 39), (21, 22, 54, 53), (8, 9, 41, 40), (22, 23, 55, 54), (9, 10, 42, 41), (23, 24, 56, 55), (10, 11, 43, 42), (24, 25, 57, 56), (11, 12, 44, 43), (25, 26, 58, 57), (12, 13, 45, 44), (26, 27, 59, 58), (13, 14, 46, 45), (0, 1, 32, 33), (27, 28, 60, 59), (14, 15, 47, 46), (1, 2, 34, 32), (28, 29, 61, 60), (15, 16, 48, 47), (2, 3, 35, 34), (29, 30, 62, 61), (16, 17, 49, 48), (3, 4, 36, 35), (30, 31, 63, 62), (79, 80, 112, 111), (58, 59, 91, 90), (45, 46, 78, 77), (33, 32, 64, 65), (59, 60, 92, 91), (46, 47, 79, 78), (32, 34, 66, 64), (60, 61, 93, 92), (47, 48, 80, 79), (34, 35, 67, 66), (61, 62, 94, 93), (48, 49, 81, 80), (35, 36, 68, 67), (62, 63, 95, 94), (49, 50, 82, 81), (36, 37, 69, 68), (63, 33, 65, 95), (50, 51, 83, 82), (37, 38, 70, 69), (51, 52, 84, 83), (38, 39, 71, 70), (52, 53, 85, 84), (39, 40, 72, 71), (53, 54, 86, 85), (40, 41, 73, 72), (54, 55, 87, 86), (41, 42, 74, 73), (55, 56, 88, 87), (42, 43, 75, 74), (56, 57, 89, 88), (43, 44, 76, 75), (57, 58, 90, 89), (96, 98, 99, 100, 101, 102, 103, 104, 105, 106, 107, 108, 109, 110, 111, 112, 113, 114, 115, 116, 117, 118, 119, 120, 121, 122, 123, 124, 125, 126, 127, 97), (66, 67, 99, 98), (93, 94, 126, 125), (80, 81, 113, 112), (67, 68, 100, 99), (94, 95, 127, 126), (81, 82, 114, 113), (68, 69, 101, 100), (95, 65, 97, 127), (82, 83, 115, 114), (69, 70, 102, 101), (83, 84, 116, 115), (70, 71, 103, 102), (84, 85, 117, 116), (71, 72, 104, 103), (85, 86, 118, 117), (72, 73, 105, 104), (86, 87, 119, 118), (73, 74, 106, 105), (87, 88, 120, 119), (74, 75, 107, 106), (88, 89, 121, 120), (75, 76, 108, 107), (89, 90, 122, 121), (76, 77, 109, 108), (90, 91, 123, 122), (77, 78, 110, 109), (65, 64, 96, 97), (91, 92, 124, 123), (78, 79, 111, 110), (64, 66, 98, 96), (92, 93, 125, 124), (34, 32, 33, 63, 62, 61, 60, 59, 58, 57, 56, 55, 54, 53, 52, 51, 50, 49, 48, 47, 46, 45, 44, 43, 42, 41, 40, 39, 38, 37, 36, 35), (32, 0, 33, 31, 63, 30, 62, 29, 61, 28, 60, 27, 59, 26, 58, 25, 57, 24, 56, 23, 55, 22, 54, 21, 53, 20, 52, 51, 19, 50, 18, 49, 17, 48, 16, 47, 15, 46, 14, 45, 13, 44, 12, 43, 11, 42, 10, 41, 9, 40, 8, 39, 7, 38, 6, 37, 5, 4, 36, 3, 35, 2, 34, 1)])
me_circle_002.polygons.foreach_set('use_smooth', [True] * 100)
_uv = me_circle_002.uv_layers.new(name='UVMap')
_uv.uv.foreach_set('vector', [0.0, 0.0, 0.0, 0.0, 0.0, 0.0, 0.0, 0.0, 0.0, 0.0, 0.0, 0.0, 0.0, 0.0, 0.0, 0.0, 0.0, 0.0, 0.0, 0.0, 0.0, 0.0, 0.0, 0.0, 0.0, 0.0, 0.0, 0.0, 0.0, 0.0, 0.0, 0.0, 0.0, 0.0, 0.0, 0.0, 0.0, 0.0, 0.0, 0.0, 0.0, 0.0, 0.0, 0.0, 0.0, 0.0, 0.0, 0.0, 0.0, 0.0, 0.0, 0.0, 0.0, 0.0, 0.0, 0.0, 0.0, 0.0, 0.0, 0.0, 0.0, 0.0, 0.0, 0.0, 0.0, 0.0, 0.0, 0.0, 0.0, 0.0, 0.0, 0.0, 0.0, 0.0, 0.0, 0.0, 0.0, 0.0, 0.0, 0.0, 0.0, 0.0, 0.0, 0.0, 0.0, 0.0, 0.0, 0.0, 0.0, 0.0, 0.0, 0.0, 0.0, 0.0, 0.0, 0.0, 0.0, 0.0, 0.0, 0.0, 0.0, 0.0, 0.0, 0.0, 0.0, 0.0, 0.0, 0.0, 0.0, 0.0, 0.0, 0.0, 0.0, 0.0, 0.0, 0.0, 0.0, 0.0, 0.0, 0.0, 0.0, 0.0, 0.0, 0.0, 0.0, 0.0, 0.0, 0.0, 0.0, 0.0, 0.0, 0.0, 0.0, 0.0, 0.0, 0.0, 0.0, 0.0, 0.0, 0.0, 0.0, 0.0, 0.0, 0.0, 0.0, 0.0, 0.0, 0.0, 0.0, 0.0, 0.0, 0.0, 0.0, 0.0, 0.0, 0.0, 0.0, 0.0, 0.0, 0.0, 0.0, 0.0, 0.0, 0.0, 0.0, 0.0, 0.0, 0.0, 0.0, 0.0, 0.0, 0.0, 0.0, 0.0, 0.0, 0.0, 0.0, 0.0, 0.0, 0.0, 0.0, 0.0, 0.0, 0.0, 0.0, 0.0, 0.0, 0.0, 0.0, 0.0, 0.0, 0.0, 0.0, 0.0, 0.0, 0.0, 0.0, 0.0, 0.0, 0.0, 0.0, 0.0, 0.0, 0.0, 0.0, 0.0, 0.0, 0.0, 0.0, 0.0, 0.0, 0.0, 0.0, 0.0, 0.0, 0.0, 0.0, 0.0, 0.0, 0.0, 0.0, 0.0, 0.0, 0.0, 0.0, 0.0, 0.0, 0.0, 0.0, 0.0, 0.0, 0.0, 0.0, 0.0, 0.0, 0.0, 0.0, 0.0, 0.0, 0.0, 0.0, 0.0, 0.0, 0.0, 0.0, 0.0, 0.0, 0.0, 0.0, 0.0, 0.0, 0.0, 0.0, 0.0, 0.0, 0.0, 0.0, 0.0, 0.0, 0.0, 0.0, 0.0, 0.0, 0.0, 0.0, 0.0, 0.0, 0.0, 0.0, 0.0, 0.0, 0.0, 0.0, 0.0, 0.0, 0.0, 0.0, 0.0, 0.0, 0.0, 0.0, 0.0, 0.0, 0.0, 0.0, 0.0, 0.0, 0.0, 0.0, 0.0, 0.0, 0.0, 0.0, 0.0, 0.0, 0.0, 0.0, 0.0, 0.0, 0.0, 0.0, 0.0, 0.0, 0.0, 0.0, 0.0, 0.0, 0.0, 0.0, 0.0, 0.0, 0.0, 0.0, 0.0, 0.0, 0.0, 0.0, 0.0, 0.0, 0.0, 0.0, 0.0, 0.0, 0.0, 0.0, 0.0, 0.0, 0.0, 0.0, 0.0, 0.0, 0.0, 0.0, 0.0, 0.0, 0.0, 0.0, 0.0, 0.0, 0.0, 0.0, 0.0, 0.0, 0.0, 0.0, 0.0, 0.0, 0.0, 0.0, 0.0, 0.0, 0.0, 0.0, 0.0, 0.0, 0.0, 0.0, 0.0, 0.0, 0.0, 0.0, 0.0, 0.0, 0.0, 0.0, 0.0, 0.0, 0.0, 0.0, 0.0, 0.0, 0.0, 0.0, 0.0, 0.0, 0.0, 0.0, 0.0, 0.0, 0.0, 0.0, 0.0, 0.0, 0.0, 0.0, 0.0, 0.0, 0.0, 0.0, 0.0, 0.0, 0.0, 0.0, 0.0, 0.0, 0.0, 0.0, 0.0, 0.0, 0.0, 0.0, 0.0, 0.0, 0.0, 0.0, 0.0, 0.0, 0.0, 0.0, 0.0, 0.0, 0.0, 0.0, 0.0, 0.0, 0.0, 0.0, 0.0, 0.0, 0.0, 0.0, 0.0, 0.0, 0.0, 0.0, 0.0, 0.0, 0.0, 0.0, 0.0, 0.0, 0.0, 0.0, 0.0, 0.0, 0.0, 0.0, 0.0, 0.0, 0.0, 0.0, 0.0, 0.0, 0.0, 0.0, 0.0, 0.0, 0.0, 0.0, 0.0, 0.0, 0.0, 0.0, 0.0, 0.0, 0.0, 0.0, 0.0, 0.0, 0.0, 0.0, 0.0, 0.0, 0.0, 0.0, 0.0, 0.0, 0.0, 0.0, 0.0, 0.0, 0.0, 0.0, 0.0, 0.0, 0.0, 0.0, 0.0, 0.0, 0.0, 0.0, 0.0, 0.0, 0.0, 0.0, 0.0, 0.0, 0.0, 0.0, 0.0, 0.0, 0.0, 0.0, 0.0, 0.0, 0.0, 0.0, 0.0, 0.0, 0.0, 0.0, 0.0, 0.0, 0.0, 0.0, 0.0, 0.0, 0.0, 0.0, 0.0, 0.0, 0.0, 0.0, 0.0, 0.0, 0.0, 0.0, 0.0, 0.0, 0.0, 0.0, 0.0, 0.0, 0.0, 0.0, 0.0, 0.0, 0.0, 0.0, 0.0, 0.0, 0.0, 0.0, 0.0, 0.0, 0.0, 0.0, 0.0, 0.0, 0.0, 0.0, 0.0, 0.0, 0.0, 0.0, 0.0, 0.0, 0.0, 0.0, 0.0, 0.0, 0.0, 0.0, 0.0, 0.0, 0.0, 0.0, 0.0, 0.0, 0.0, 0.0, 0.0, 0.0, 0.0, 0.0, 0.0, 0.0, 0.0, 0.0, 0.0, 0.0, 0.0, 0.0, 0.0, 0.0, 0.0, 0.0, 0.0, 0.0, 0.0, 0.0, 0.0, 0.0, 0.0, 0.0, 0.0, 0.0, 0.0, 0.0, 0.0, 0.0, 0.0, 0.0, 0.0, 0.0, 0.0, 0.0, 0.0, 0.0, 0.0, 0.0, 0.0, 0.0, 0.0, 0.0, 0.0, 0.0, 0.0, 0.0, 0.0, 0.0, 0.0, 0.0, 0.0, 0.0, 0.0, 0.0, 0.0, 0.0, 0.0, 0.0, 0.0, 0.0, 0.0, 0.0, 0.0, 0.0, 0.0, 0.0, 0.0, 0.0, 0.0, 0.0, 0.0, 0.0, 0.0, 0.0, 0.0, 0.0, 0.0, 0.0, 0.0, 0.0, 0.0, 0.0, 0.0, 0.0, 0.0, 0.0, 0.0, 0.0, 0.0, 0.0, 0.0, 0.0, 0.0, 0.0, 0.0, 0.0, 0.0, 0.0, 0.0, 0.0, 0.0, 0.0, 0.0, 0.0, 0.0, 0.0, 0.0, 0.0, 0.0, 0.0, 0.0, 0.0, 0.0, 0.0, 0.0, 0.0, 0.0, 0.0, 0.0, 0.0, 0.0, 0.0, 0.0, 0.0, 0.0, 0.0, 0.0, 0.0, 0.0, 0.0, 0.0, 0.0, 0.0, 0.0, 0.0, 0.0, 0.0, 0.0, 0.0, 0.0, 0.0, 0.0, 0.0, 0.0, 0.0, 0.0, 0.0, 0.0, 0.0, 0.0, 0.0, 0.0, 0.0, 0.0, 0.0, 0.0, 0.0, 0.0, 0.0, 0.0, 0.0, 0.0, 0.0, 0.0, 0.0, 0.0, 0.0, 0.0, 0.0, 0.0, 0.0, 0.0, 0.0, 0.0, 0.0, 0.0, 0.0, 0.0, 0.0, 0.0, 0.0, 0.0, 0.0, 0.0, 0.0, 0.0, 0.0, 0.0, 0.0, 0.0, 0.0, 0.0, 0.0, 0.0, 0.0, 0.0, 0.0, 0.0, 0.0, 0.0, 0.0, 0.0, 0.0, 0.0, 0.0, 0.0, 0.0, 0.0, 0.0, 0.0, 0.0, 0.0, 0.0, 0.0, 0.0, 0.0, 0.0, 0.0, 0.0, 0.0, 0.0, 0.0, 0.0, 0.0, 0.0, 0.0, 0.0, 0.0, 0.0, 0.0, 0.0, 0.0, 0.0, 0.0, 0.0, 0.0, 0.0, 0.0, 0.0, 0.0, 0.0, 0.0, 0.0, 0.0, 0.0, 0.0, 0.0, 0.0, 0.0, 0.0, 0.0, 0.0, 0.0, 0.0, 0.0, 0.0, 0.0, 0.0, 0.0, 0.0, 0.0, 0.0, 0.0, 0.0, 0.0, 0.0, 0.0, 0.0, 0.0, 0.0, 0.0, 0.0, 0.0, 0.0, 0.0, 0.0, 0.0, 0.0, 0.0, 0.0, 0.0, 0.0, 0.0, 0.0, 0.0, 0.0, 0.0, 0.0, 0.0, 0.0, 0.0, 0.0, 0.0, 0.0, 0.0, 0.0, 0.0, 0.0, 0.0, 0.0, 0.0, 0.0, 0.0, 0.0, 0.0, 0.0, 0.0, 0.0, 0.0, 0.0, 0.0, 0.0, 0.0, 0.0, 0.0, 0.0, 0.0, 0.0, 0.0, 0.0, 0.0, 0.0, 0.0, 0.0, 0.0, 0.0, 0.0, 0.0, 0.0, 0.0, 0.0, 0.0, 0.0, 0.0, 0.0, 0.0, 0.0, 0.0, 0.0, 0.0, 0.0, 0.0, 0.0, 0.0, 0.0, 0.0, 0.0, 0.0, 0.0, 0.0, 0.0, 0.0, 0.0, 0.0, 0.0, 0.0, 0.0, 0.0, 0.0, 0.0, 0.0, 0.0, 0.0, 0.0, 0.0, 0.0, 0.0, 0.0, 0.0, 0.0, 0.0, 0.0, 0.0, 0.0, 0.0, 0.0, 0.0, 0.0, 0.0, 0.0, 0.0, 0.0, 0.0, 0.0, 0.0, 0.0, 0.0, 0.0, 0.0, 0.0, 0.0, 0.0, 0.0, 0.0, 0.0, 0.0, 0.0, 0.0, 0.0, 0.0, 0.0, 0.0, 0.0, 0.0, 0.0, 0.0, 0.0, 0.0, 0.0, 0.0, 0.0, 0.0, 0.0, 0.0, 0.0, 0.0, 0.0, 0.0, 0.0, 0.0, 0.0, 0.0, 0.0, 0.0, 0.0, 0.0, 0.0, 0.0, 0.0, 0.0, 0.0, 0.0, 0.0, 0.0, 0.0, 0.0, 0.0, 0.0, 0.0, 0.0, 0.0, 0.0, 0.0, 0.0, 0.0, 0.0, 0.0, 0.0, 0.0, 0.0, 0.0, 0.0, 0.0, 0.0, 0.0, 0.0, 0.0, 0.0, 0.0, 0.0, 0.0, 0.0, 0.0, 0.0, 0.0, 0.0, 0.0, 0.0, 0.0, 0.0, 0.0, 0.0, 0.0, 0.0, 0.0, 0.0, 0.0, 0.0, 0.0, 0.0, 0.0, 0.0, 0.0, 0.0, 0.0, 0.0, 0.0, 0.0, 0.0, 0.0, 0.0, 0.0, 0.0, 0.0, 0.0, 0.0, 0.0, 0.0, 0.0, 0.0, 0.0, 0.0, 0.0, 0.0, 0.0, 0.0, 0.0, 0.0, 0.0, 0.0, 0.0, 0.0, 0.0, 0.0, 0.0, 0.0, 0.0, 0.0, 0.0, 0.0, 0.0, 0.0, 0.0, 0.0, 0.0])
me_circle_002.materials.append(mat_material_003)
me_circle_002.update()

# ---- objects
ob_light = bpy.data.objects.new('Light', light_light)
ob_camera = bpy.data.objects.new('Camera', cam_camera)
ob_circle = bpy.data.objects.new('Circle', me_circle_001)
ob_circle_001 = bpy.data.objects.new('Circle.001', me_circle_002)

# ---- transforms, parenting, visibility, modifiers, constraints
ob_light.location = (1.571, 0.935, 5.119)
ob_light.rotation_euler = (0.6503, 0.05522, 1.866)
ob_light.lock_rotations_4d = False
ob_light.empty_display_type = 'ARROWS'
ob_light.color = (0.0, 0.0, 0.0, 0.0)
ob_light.lineart.crease_threshold = 0.0
ob_camera.location = (6.489, -8.126, 8.718)
ob_camera.rotation_euler = (0.961, 0.0, 0.6545)
ob_camera.lock_rotations_4d = False
ob_camera.empty_display_type = 'ARROWS'
ob_camera.color = (0.0, 0.0, 0.0, 0.0)
ob_camera.display_type = 'WIRE'
ob_camera.lineart.crease_threshold = 0.0
ob_circle.location = (0.0, 0.0, 0.0)
_m = ob_circle.modifiers.new('Solidify', 'SOLIDIFY')
_m.thickness = 0.1
_m = ob_circle.modifiers.new('Subdivision', 'SUBSURF')
_m.levels = 3
_m = ob_circle.modifiers.new('Auto Smooth', 'NODES')
_m.node_group = ng_auto_smooth
_gi = [s.identifier for s in ng_auto_smooth.interface.items_tree if s.item_type == 'SOCKET' and s.in_out == 'INPUT']
_m[_gi[1]] = 0.5236  # Angle
ob_circle_001.location = (0.0, 0.0, 0.0)
_m = ob_circle_001.modifiers.new('Bevel', 'BEVEL')
_m.width = 1.0
_m.width_pct = 1.0
_m.segments = 3

# ---- collection membership
col_collection.objects.link(ob_light)
col_collection.objects.link(ob_camera)
col_collection.objects.link(ob_circle)
col_collection.objects.link(ob_circle_001)

# ---- scene / render settings (as saved in the file)
scene.camera = ob_camera
scene.frame_start = 1; scene.frame_end = 250; scene.frame_set(19)
scene.render.engine = 'BLENDER_EEVEE_NEXT'
scene.cycles.sampling_pattern = 'TABULATED_SOBOL'
scene.view_settings.view_transform = 'Filmic'
bpy.context.view_layer.update()

